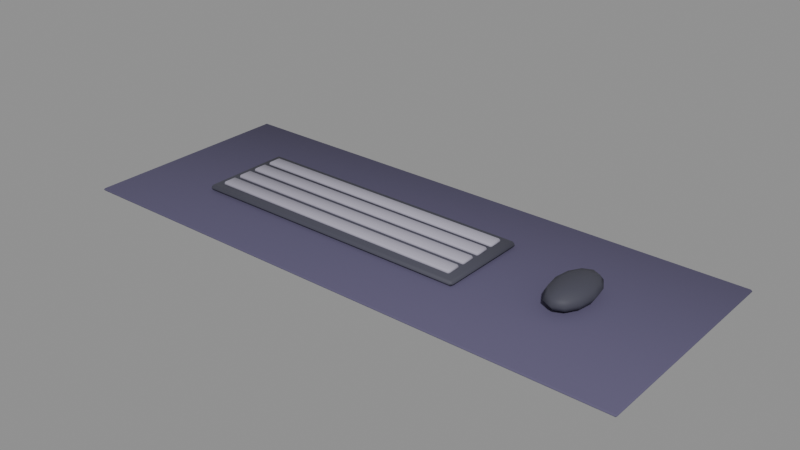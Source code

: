 # Source: senior_keyboard_mat.blend  (saved by Blender 5.2.45; exported with 4.5.12 LTS)
import bpy
from mathutils import Matrix  # noqa: F401  (used for matrix-valued properties, if any)

bpy.ops.wm.read_factory_settings(use_empty=True)
scene = bpy.context.scene
scene.name = 'Scene'

# ---- materials (node trees are filled in below, after node groups)
mat_metal = bpy.data.materials.new('Metal')
mat_slatelavdark = bpy.data.materials.new('SlateLavDark')
mat_darkgrey = bpy.data.materials.new('DarkGrey')

# ---- material node trees
mat_metal.use_nodes = True; mat_metal.node_tree.nodes.clear()
_N = mat_metal.node_tree.nodes; _L = mat_metal.node_tree.links
n0 = _N.new('ShaderNodeBsdfPrincipled'); n0.name = 'Principled BSDF'; n0.location = (-200, 100)
n0.inputs[0].default_value = (0.3993, 0.3787, 0.4647, 1.0)
n0.inputs[2].default_value = 0.6
n0.inputs[10].default_value = 0.005
n0.inputs[13].default_value = 0.25
n1 = _N.new('ShaderNodeOutputMaterial'); n1.name = 'Material Output'; n1.location = (200, 100)
_L.new(n0.outputs[0], n1.inputs[0])
n1.is_active_output = True
mat_slatelavdark.use_nodes = True; mat_slatelavdark.node_tree.nodes.clear()
_N = mat_slatelavdark.node_tree.nodes; _L = mat_slatelavdark.node_tree.links
n0 = _N.new('ShaderNodeBsdfPrincipled'); n0.name = 'Principled BSDF'; n0.location = (-200, 100)
n0.inputs[0].default_value = (0.1036, 0.09152, 0.1636, 1.0)
n0.inputs[2].default_value = 0.85
n0.inputs[10].default_value = 0.005
n0.inputs[13].default_value = 0.25
n1 = _N.new('ShaderNodeOutputMaterial'); n1.name = 'Material Output'; n1.location = (200, 100)
_L.new(n0.outputs[0], n1.inputs[0])
n1.is_active_output = True
mat_darkgrey.use_nodes = True; mat_darkgrey.node_tree.nodes.clear()
_N = mat_darkgrey.node_tree.nodes; _L = mat_darkgrey.node_tree.links
n0 = _N.new('ShaderNodeBsdfPrincipled'); n0.name = 'Principled BSDF'; n0.location = (-200, 100)
n0.inputs[0].default_value = (0.06575, 0.06575, 0.08919, 1.0)
n0.inputs[2].default_value = 0.6
n0.inputs[10].default_value = 0.005
n0.inputs[13].default_value = 0.25
n1 = _N.new('ShaderNodeOutputMaterial'); n1.name = 'Material Output'; n1.location = (200, 100)
_L.new(n0.outputs[0], n1.inputs[0])
n1.is_active_output = True

# ---- meshes
me_senior_keyboard_mat__metal = bpy.data.meshes.new('senior_keyboard_mat__Metal')
me_senior_keyboard_mat__metal.from_pydata([(-0.283, -0.054, 0.0115), (-0.283, -0.056, 0.0135), (-0.285, -0.054, 0.0135), (-0.283, -0.056, 0.0155), (-0.283, -0.054, 0.0175), (-0.285, -0.054, 0.0155), (-0.283, -0.036, 0.0115), (-0.285, -0.036, 0.0135), (-0.283, -0.034, 0.0135), (-0.283, -0.036, 0.0175), (-0.283, -0.034, 0.0155), (-0.285, -0.036, 0.0155), (0.123, -0.054, 0.0115), (0.125, -0.054, 0.0135), (0.123, -0.056, 0.0135), (0.123, -0.054, 0.0175), (0.123, -0.056, 0.0155), (0.125, -0.054, 0.0155), (0.123, -0.036, 0.0115), (0.123, -0.034, 0.0135), (0.125, -0.036, 0.0135), (0.123, -0.036, 0.0175), (0.125, -0.036, 0.0155), (0.123, -0.034, 0.0155), (-0.283, -0.024, 0.0115), (-0.283, -0.026, 0.0135), (-0.285, -0.024, 0.0135), (-0.283, -0.026, 0.0155), (-0.283, -0.024, 0.0175), (-0.285, -0.024, 0.0155), (-0.283, -0.006, 0.0115), (-0.285, -0.006, 0.0135), (-0.283, -0.004, 0.0135), (-0.283, -0.006, 0.0175), (-0.283, -0.004, 0.0155), (-0.285, -0.006, 0.0155), (0.123, -0.024, 0.0115), (0.125, -0.024, 0.0135), (0.123, -0.026, 0.0135), (0.123, -0.024, 0.0175), (0.123, -0.026, 0.0155), (0.125, -0.024, 0.0155), (0.123, -0.006, 0.0115), (0.123, -0.004, 0.0135), (0.125, -0.006, 0.0135), (0.123, -0.006, 0.0175), (0.125, -0.006, 0.0155), (0.123, -0.004, 0.0155), (-0.283, 0.006, 0.0115), (-0.283, 0.004, 0.0135), (-0.285, 0.006, 0.0135), (-0.283, 0.004, 0.0155), (-0.283, 0.006, 0.0175), (-0.285, 0.006, 0.0155), (-0.283, 0.024, 0.0115), (-0.285, 0.024, 0.0135), (-0.283, 0.026, 0.0135), (-0.283, 0.024, 0.0175), (-0.283, 0.026, 0.0155), (-0.285, 0.024, 0.0155), (0.123, 0.006, 0.0115), (0.125, 0.006, 0.0135), (0.123, 0.004, 0.0135), (0.123, 0.006, 0.0175), (0.123, 0.004, 0.0155), (0.125, 0.006, 0.0155), (0.123, 0.024, 0.0115), (0.123, 0.026, 0.0135), (0.125, 0.024, 0.0135), (0.123, 0.024, 0.0175), (0.125, 0.024, 0.0155), (0.123, 0.026, 0.0155), (-0.283, 0.036, 0.0115), (-0.283, 0.034, 0.0135), (-0.285, 0.036, 0.0135), (-0.283, 0.034, 0.0155), (-0.283, 0.036, 0.0175), (-0.285, 0.036, 0.0155), (-0.283, 0.054, 0.0115), (-0.285, 0.054, 0.0135), (-0.283, 0.056, 0.0135), (-0.283, 0.054, 0.0175), (-0.283, 0.056, 0.0155), (-0.285, 0.054, 0.0155), (0.123, 0.036, 0.0115), (0.125, 0.036, 0.0135), (0.123, 0.034, 0.0135), (0.123, 0.036, 0.0175), (0.123, 0.034, 0.0155), (0.125, 0.036, 0.0155), (0.123, 0.054, 0.0115), (0.123, 0.056, 0.0135), (0.125, 0.054, 0.0135), (0.123, 0.054, 0.0175), (0.125, 0.054, 0.0155), (0.123, 0.056, 0.0155)], [], [(0, 1, 2), (3, 4, 5), (6, 7, 8), (9, 10, 11), (12, 13, 14), (15, 16, 17), (18, 19, 20), (21, 22, 23), (6, 0, 2, 7), (1, 3, 5, 2), (4, 9, 11, 5), (10, 8, 7, 11), (18, 6, 8, 19), (9, 21, 23, 10), (22, 20, 19, 23), (12, 18, 20, 13), (21, 15, 17, 22), (16, 14, 13, 17), (0, 12, 14, 1), (15, 4, 3, 16), (6, 18, 12, 0), (2, 5, 11, 7), (14, 16, 3, 1), (21, 9, 4, 15), (8, 10, 23, 19), (20, 22, 17, 13), (24, 25, 26), (27, 28, 29), (30, 31, 32), (33, 34, 35), (36, 37, 38), (39, 40, 41), (42, 43, 44), (45, 46, 47), (30, 24, 26, 31), (25, 27, 29, 26), (28, 33, 35, 29), (34, 32, 31, 35), (42, 30, 32, 43), (33, 45, 47, 34), (46, 44, 43, 47), (36, 42, 44, 37), (45, 39, 41, 46), (40, 38, 37, 41), (24, 36, 38, 25), (39, 28, 27, 40), (30, 42, 36, 24), (26, 29, 35, 31), (38, 40, 27, 25), (45, 33, 28, 39), (32, 34, 47, 43), (44, 46, 41, 37), (48, 49, 50), (51, 52, 53), (54, 55, 56), (57, 58, 59), (60, 61, 62), (63, 64, 65), (66, 67, 68), (69, 70, 71), (54, 48, 50, 55), (49, 51, 53, 50), (52, 57, 59, 53), (58, 56, 55, 59), (66, 54, 56, 67), (57, 69, 71, 58), (70, 68, 67, 71), (60, 66, 68, 61), (69, 63, 65, 70), (64, 62, 61, 65), (48, 60, 62, 49), (63, 52, 51, 64), (54, 66, 60, 48), (50, 53, 59, 55), (62, 64, 51, 49), (69, 57, 52, 63), (56, 58, 71, 67), (68, 70, 65, 61), (72, 73, 74), (75, 76, 77), (78, 79, 80), (81, 82, 83), (84, 85, 86), (87, 88, 89), (90, 91, 92), (93, 94, 95), (78, 72, 74, 79), (73, 75, 77, 74), (76, 81, 83, 77), (82, 80, 79, 83), (90, 78, 80, 91), (81, 93, 95, 82), (94, 92, 91, 95), (84, 90, 92, 85), (93, 87, 89, 94), (88, 86, 85, 89), (72, 84, 86, 73), (87, 76, 75, 88), (78, 90, 84, 72), (74, 77, 83, 79), (86, 88, 75, 73), (93, 81, 76, 87), (80, 82, 95, 91), (92, 94, 89, 85)])
me_senior_keyboard_mat__metal.polygons.foreach_set('use_smooth', [True] * 104)
_uv = me_senior_keyboard_mat__metal.uv_layers.new(name='UVMap')
_uv.uv.foreach_set('vector', [0.1262, 0.7273, 0.1262, 0.75, 0.125, 0.7273, 0.5417, 0.9988, 0.625, 0.9988, 0.5417, 1.0, 0.1262, 0.5227, 0.125, 0.5227, 0.1262, 0.5, 0.625, 0.2432, 0.5417, 0.2512, 0.5417, 0.233, 0.3738, 0.7273, 0.4375, 0.7273, 0.4161, 0.7506, 0.6256, 0.7392, 0.5417, 0.7512, 0.5417, 0.733, 0.3738, 0.5227, 0.4161, 0.4994, 0.4375, 0.5227, 0.6256, 0.5167, 0.5417, 0.5227, 0.5417, 0.4991, 0.1262, 0.5227, 0.1262, 0.7273, 0.125, 0.7273, 0.125, 0.5227, 0.4583, 0.0, 0.5417, 0.0, 0.5417, 0.02273, 0.4583, 0.02273, 0.625, 0.02273, 0.625, 0.2432, 0.5417, 0.233, 0.5417, 0.02273, 0.5417, 0.2512, 0.4583, 0.2512, 0.4583, 0.2273, 0.5417, 0.233, 0.3738, 0.5227, 0.1262, 0.5227, 0.1262, 0.5, 0.4161, 0.4994, 0.625, 0.2432, 0.6256, 0.5167, 0.5417, 0.4991, 0.5417, 0.2512, 0.5417, 0.5227, 0.4375, 0.5227, 0.4161, 0.4994, 0.5417, 0.4991, 0.3738, 0.7273, 0.3738, 0.5227, 0.4375, 0.5227, 0.4375, 0.7273, 0.6256, 0.5167, 0.6256, 0.7392, 0.5417, 0.733, 0.5417, 0.5227, 0.5417, 0.7512, 0.4161, 0.7506, 0.4375, 0.7273, 0.5417, 0.733, 0.1262, 0.7273, 0.3738, 0.7273, 0.4161, 0.7506, 0.1262, 0.75, 0.6256, 0.7392, 0.625, 0.9988, 0.5417, 0.9988, 0.5417, 0.7512, 0.1262, 0.5227, 0.3738, 0.5227, 0.3738, 0.7273, 0.1262, 0.7273, 0.4583, 0.02273, 0.5417, 0.02273, 0.5417, 0.233, 0.4583, 0.2273, 0.4161, 0.7506, 0.5417, 0.7512, 0.5417, 0.9988, 0.4583, 0.9988, 0.6256, 0.5167, 0.8738, 0.5227, 0.8738, 0.7273, 0.6256, 0.7392, 0.4583, 0.2512, 0.5417, 0.2512, 0.5417, 0.4991, 0.4161, 0.4994, 0.4375, 0.5227, 0.5417, 0.5227, 0.5417, 0.733, 0.4375, 0.7273, 0.1262, 0.7273, 0.1262, 0.75, 0.125, 0.7273, 0.5417, 0.9988, 0.625, 0.9988, 0.5417, 1.0, 0.1262, 0.5227, 0.125, 0.5227, 0.1262, 0.5, 0.625, 0.2432, 0.5417, 0.2512, 0.5417, 0.233, 0.3738, 0.7273, 0.4375, 0.7273, 0.4161, 0.7506, 0.6256, 0.7392, 0.5417, 0.7512, 0.5417, 0.733, 0.3738, 0.5227, 0.4161, 0.4994, 0.4375, 0.5227, 0.6256, 0.5167, 0.5417, 0.5227, 0.5417, 0.4991, 0.1262, 0.5227, 0.1262, 0.7273, 0.125, 0.7273, 0.125, 0.5227, 0.4583, 0.0, 0.5417, 0.0, 0.5417, 0.02273, 0.4583, 0.02273, 0.625, 0.02273, 0.625, 0.2432, 0.5417, 0.233, 0.5417, 0.02273, 0.5417, 0.2512, 0.4583, 0.2512, 0.4583, 0.2273, 0.5417, 0.233, 0.3738, 0.5227, 0.1262, 0.5227, 0.1262, 0.5, 0.4161, 0.4994, 0.625, 0.2432, 0.6256, 0.5167, 0.5417, 0.4991, 0.5417, 0.2512, 0.5417, 0.5227, 0.4375, 0.5227, 0.4161, 0.4994, 0.5417, 0.4991, 0.3738, 0.7273, 0.3738, 0.5227, 0.4375, 0.5227, 0.4375, 0.7273, 0.6256, 0.5167, 0.6256, 0.7392, 0.5417, 0.733, 0.5417, 0.5227, 0.5417, 0.7512, 0.4161, 0.7506, 0.4375, 0.7273, 0.5417, 0.733, 0.1262, 0.7273, 0.3738, 0.7273, 0.4161, 0.7506, 0.1262, 0.75, 0.6256, 0.7392, 0.625, 0.9988, 0.5417, 0.9988, 0.5417, 0.7512, 0.1262, 0.5227, 0.3738, 0.5227, 0.3738, 0.7273, 0.1262, 0.7273, 0.4583, 0.02273, 0.5417, 0.02273, 0.5417, 0.233, 0.4583, 0.2273, 0.4161, 0.7506, 0.5417, 0.7512, 0.5417, 0.9988, 0.4583, 0.9988, 0.6256, 0.5167, 0.8738, 0.5227, 0.8738, 0.7273, 0.6256, 0.7392, 0.4583, 0.2512, 0.5417, 0.2512, 0.5417, 0.4991, 0.4161, 0.4994, 0.4375, 0.5227, 0.5417, 0.5227, 0.5417, 0.733, 0.4375, 0.7273, 0.1262, 0.7273, 0.1262, 0.75, 0.125, 0.7273, 0.5417, 0.9988, 0.625, 0.9988, 0.5417, 1.0, 0.1262, 0.5227, 0.125, 0.5227, 0.1262, 0.5, 0.625, 0.2432, 0.5417, 0.2512, 0.5417, 0.233, 0.3738, 0.7273, 0.4375, 0.7273, 0.4161, 0.7506, 0.6256, 0.7392, 0.5417, 0.7512, 0.5417, 0.733, 0.3738, 0.5227, 0.4161, 0.4994, 0.4375, 0.5227, 0.6256, 0.5167, 0.5417, 0.5227, 0.5417, 0.4991, 0.1262, 0.5227, 0.1262, 0.7273, 0.125, 0.7273, 0.125, 0.5227, 0.4583, 0.0, 0.5417, 0.0, 0.5417, 0.02273, 0.4583, 0.02273, 0.625, 0.02273, 0.625, 0.2432, 0.5417, 0.233, 0.5417, 0.02273, 0.5417, 0.2512, 0.4583, 0.2512, 0.4583, 0.2273, 0.5417, 0.233, 0.3738, 0.5227, 0.1262, 0.5227, 0.1262, 0.5, 0.4161, 0.4994, 0.625, 0.2432, 0.6256, 0.5167, 0.5417, 0.4991, 0.5417, 0.2512, 0.5417, 0.5227, 0.4375, 0.5227, 0.4161, 0.4994, 0.5417, 0.4991, 0.3738, 0.7273, 0.3738, 0.5227, 0.4375, 0.5227, 0.4375, 0.7273, 0.6256, 0.5167, 0.6256, 0.7392, 0.5417, 0.733, 0.5417, 0.5227, 0.5417, 0.7512, 0.4161, 0.7506, 0.4375, 0.7273, 0.5417, 0.733, 0.1262, 0.7273, 0.3738, 0.7273, 0.4161, 0.7506, 0.1262, 0.75, 0.6256, 0.7392, 0.625, 0.9988, 0.5417, 0.9988, 0.5417, 0.7512, 0.1262, 0.5227, 0.3738, 0.5227, 0.3738, 0.7273, 0.1262, 0.7273, 0.4583, 0.02273, 0.5417, 0.02273, 0.5417, 0.233, 0.4583, 0.2273, 0.4161, 0.7506, 0.5417, 0.7512, 0.5417, 0.9988, 0.4583, 0.9988, 0.6256, 0.5167, 0.8738, 0.5227, 0.8738, 0.7273, 0.6256, 0.7392, 0.4583, 0.2512, 0.5417, 0.2512, 0.5417, 0.4991, 0.4161, 0.4994, 0.4375, 0.5227, 0.5417, 0.5227, 0.5417, 0.733, 0.4375, 0.7273, 0.1262, 0.7273, 0.1262, 0.75, 0.125, 0.7273, 0.5417, 0.9988, 0.625, 0.9988, 0.5417, 1.0, 0.1262, 0.5227, 0.125, 0.5227, 0.1262, 0.5, 0.625, 0.2432, 0.5417, 0.2512, 0.5417, 0.233, 0.3738, 0.7273, 0.4375, 0.7273, 0.4161, 0.7506, 0.6256, 0.7392, 0.5417, 0.7512, 0.5417, 0.733, 0.3738, 0.5227, 0.4161, 0.4994, 0.4375, 0.5227, 0.6256, 0.5167, 0.5417, 0.5227, 0.5417, 0.4991, 0.1262, 0.5227, 0.1262, 0.7273, 0.125, 0.7273, 0.125, 0.5227, 0.4583, 0.0, 0.5417, 0.0, 0.5417, 0.02273, 0.4583, 0.02273, 0.625, 0.02273, 0.625, 0.2432, 0.5417, 0.233, 0.5417, 0.02273, 0.5417, 0.2512, 0.4583, 0.2512, 0.4583, 0.2273, 0.5417, 0.233, 0.3738, 0.5227, 0.1262, 0.5227, 0.1262, 0.5, 0.4161, 0.4994, 0.625, 0.2432, 0.6256, 0.5167, 0.5417, 0.4991, 0.5417, 0.2512, 0.5417, 0.5227, 0.4375, 0.5227, 0.4161, 0.4994, 0.5417, 0.4991, 0.3738, 0.7273, 0.3738, 0.5227, 0.4375, 0.5227, 0.4375, 0.7273, 0.6256, 0.5167, 0.6256, 0.7392, 0.5417, 0.733, 0.5417, 0.5227, 0.5417, 0.7512, 0.4161, 0.7506, 0.4375, 0.7273, 0.5417, 0.733, 0.1262, 0.7273, 0.3738, 0.7273, 0.4161, 0.7506, 0.1262, 0.75, 0.6256, 0.7392, 0.625, 0.9988, 0.5417, 0.9988, 0.5417, 0.7512, 0.1262, 0.5227, 0.3738, 0.5227, 0.3738, 0.7273, 0.1262, 0.7273, 0.4583, 0.02273, 0.5417, 0.02273, 0.5417, 0.233, 0.4583, 0.2273, 0.4161, 0.7506, 0.5417, 0.7512, 0.5417, 0.9988, 0.4583, 0.9988, 0.6256, 0.5167, 0.8738, 0.5227, 0.8738, 0.7273, 0.6256, 0.7392, 0.4583, 0.2512, 0.5417, 0.2512, 0.5417, 0.4991, 0.4161, 0.4994, 0.4375, 0.5227, 0.5417, 0.5227, 0.5417, 0.733, 0.4375, 0.7273])
me_senior_keyboard_mat__metal.materials.append(mat_metal)
me_senior_keyboard_mat__metal.update()
me_senior_keyboard_mat__slatelavdark = bpy.data.meshes.new('senior_keyboard_mat__SlateLavDark')
me_senior_keyboard_mat__slatelavdark.from_pydata([(-0.4231, -0.1631, 0.0), (-0.4231, -0.165, 0.0019), (-0.425, -0.1631, 0.0019), (-0.4231, -0.165, 0.0021), (-0.4231, -0.1631, 0.004), (-0.425, -0.1631, 0.0021), (-0.4231, 0.1631, 0.0), (-0.425, 0.1631, 0.0019), (-0.4231, 0.165, 0.0019), (-0.4231, 0.1631, 0.004), (-0.4231, 0.165, 0.0021), (-0.425, 0.1631, 0.0021), (0.4231, -0.1631, 0.0), (0.425, -0.1631, 0.0019), (0.4231, -0.165, 0.0019), (0.4231, -0.1631, 0.004), (0.4231, -0.165, 0.0021), (0.425, -0.1631, 0.0021), (0.4231, 0.1631, 0.0), (0.4231, 0.165, 0.0019), (0.425, 0.1631, 0.0019), (0.4231, 0.1631, 0.004), (0.425, 0.1631, 0.0021), (0.4231, 0.165, 0.0021)], [], [(0, 1, 2), (3, 4, 5), (6, 7, 8), (9, 10, 11), (12, 13, 14), (15, 16, 17), (18, 19, 20), (21, 22, 23), (6, 0, 2, 7), (1, 3, 5, 2), (4, 9, 11, 5), (10, 8, 7, 11), (18, 6, 8, 19), (9, 21, 23, 10), (22, 20, 19, 23), (12, 18, 20, 13), (21, 15, 17, 22), (16, 14, 13, 17), (0, 12, 14, 1), (15, 4, 3, 16), (6, 18, 12, 0), (2, 5, 11, 7), (14, 16, 3, 1), (21, 9, 4, 15), (8, 10, 23, 19), (20, 22, 17, 13)])
me_senior_keyboard_mat__slatelavdark.polygons.foreach_set('use_smooth', [True] * 26)
_uv = me_senior_keyboard_mat__slatelavdark.uv_layers.new(name='UVMap')
_uv.uv.foreach_set('vector', [0.1256, 0.7486, 0.1256, 0.75, 0.125, 0.7486, 0.5063, 0.9994, 0.625, 0.9994, 0.5063, 1.0, 0.1256, 0.5014, 0.125, 0.5014, 0.1256, 0.5, 0.625, 0.2499, 0.5063, 0.2506, 0.5063, 0.2489, 0.3744, 0.7486, 0.4641, 0.7486, 0.4341, 0.7503, 0.6253, 0.7496, 0.5063, 0.7506, 0.5063, 0.7489, 0.3744, 0.5014, 0.4341, 0.4997, 0.4641, 0.5014, 0.6253, 0.5009, 0.5063, 0.5014, 0.5063, 0.4996, 0.1256, 0.5014, 0.1256, 0.7486, 0.125, 0.7486, 0.125, 0.5014, 0.4937, 0.0, 0.5063, 0.0, 0.5063, 0.001439, 0.4938, 0.001439, 0.625, 0.001439, 0.625, 0.2499, 0.5063, 0.2489, 0.5063, 0.001439, 0.5063, 0.2506, 0.4937, 0.2506, 0.4938, 0.2486, 0.5063, 0.2489, 0.3744, 0.5014, 0.1256, 0.5014, 0.1256, 0.5, 0.4341, 0.4997, 0.625, 0.2499, 0.6253, 0.5009, 0.5063, 0.4996, 0.5063, 0.2506, 0.5063, 0.5014, 0.4641, 0.5014, 0.4341, 0.4997, 0.5063, 0.4996, 0.3744, 0.7486, 0.3744, 0.5014, 0.4641, 0.5014, 0.4641, 0.7486, 0.6253, 0.5009, 0.6253, 0.7496, 0.5063, 0.7489, 0.5063, 0.5014, 0.5063, 0.7506, 0.4341, 0.7503, 0.4641, 0.7486, 0.5063, 0.7489, 0.1256, 0.7486, 0.3744, 0.7486, 0.4341, 0.7503, 0.1256, 0.75, 0.6253, 0.7496, 0.625, 0.9994, 0.5063, 0.9994, 0.5063, 0.7506, 0.1256, 0.5014, 0.3744, 0.5014, 0.3744, 0.7486, 0.1256, 0.7486, 0.4938, 0.001439, 0.5063, 0.001439, 0.5063, 0.2489, 0.4938, 0.2486, 0.4341, 0.7503, 0.5063, 0.7506, 0.5063, 0.9994, 0.4938, 0.9994, 0.6253, 0.5009, 0.8744, 0.5014, 0.8744, 0.7486, 0.6253, 0.7496, 0.4937, 0.2506, 0.5063, 0.2506, 0.5063, 0.4996, 0.4341, 0.4997, 0.4641, 0.5014, 0.5063, 0.5014, 0.5063, 0.7489, 0.4641, 0.7486])
me_senior_keyboard_mat__slatelavdark.materials.append(mat_slatelavdark)
me_senior_keyboard_mat__slatelavdark.update()
me_senior_keyboard_mat__darkgrey = bpy.data.meshes.new('senior_keyboard_mat__DarkGrey')
me_senior_keyboard_mat__darkgrey.from_pydata([(-0.296, -0.066, 0.004), (-0.296, -0.07, 0.008), (-0.3, -0.066, 0.008), (-0.296, -0.07, 0.009), (-0.296, -0.066, 0.013), (-0.3, -0.066, 0.009), (-0.296, 0.066, 0.004), (-0.3, 0.066, 0.008), (-0.296, 0.07, 0.008), (-0.296, 0.066, 0.013), (-0.296, 0.07, 0.009), (-0.3, 0.066, 0.009), (0.136, -0.066, 0.004), (0.14, -0.066, 0.008), (0.136, -0.07, 0.008), (0.136, -0.066, 0.013), (0.136, -0.07, 0.009), (0.14, -0.066, 0.009), (0.136, 0.066, 0.004), (0.136, 0.07, 0.008), (0.14, 0.066, 0.008), (0.136, 0.066, 0.013), (0.14, 0.066, 0.009), (0.136, 0.07, 0.009), (0.27, 0.0, 0.0365), (0.27, 0.04417, 0.02825), (0.27, 0.051, 0.02), (0.27, 0.04417, 0.01175), (0.27, 0.0, 0.0035), (0.2775, 0.02208, 0.03429), (0.283, 0.03825, 0.02825), (0.285, 0.04417, 0.02), (0.283, 0.03825, 0.01175), (0.2775, 0.02208, 0.005711), (0.283, 0.01275, 0.03429), (0.2925, 0.02208, 0.02825), (0.296, 0.0255, 0.02), (0.2925, 0.02208, 0.01175), (0.283, 0.01275, 0.005711), (0.285, -7.916e-10, 0.03429), (0.296, -1.583e-09, 0.02825), (0.3, -1.583e-09, 0.02), (0.296, -1.583e-09, 0.01175), (0.285, -7.916e-10, 0.005711), (0.283, -0.01275, 0.03429), (0.2925, -0.02208, 0.02825), (0.296, -0.0255, 0.02), (0.2925, -0.02208, 0.01175), (0.283, -0.01275, 0.005711), (0.2775, -0.02208, 0.03429), (0.283, -0.03825, 0.02825), (0.285, -0.04417, 0.02), (0.283, -0.03825, 0.01175), (0.2775, -0.02208, 0.005711), (0.27, -0.0255, 0.03429), (0.27, -0.04417, 0.02825), (0.27, -0.051, 0.02), (0.27, -0.04417, 0.01175), (0.27, -0.0255, 0.005711), (0.2625, -0.02208, 0.03429), (0.257, -0.03825, 0.02825), (0.255, -0.04417, 0.02), (0.257, -0.03825, 0.01175), (0.2625, -0.02208, 0.005711), (0.257, -0.01275, 0.03429), (0.2475, -0.02208, 0.02825), (0.244, -0.0255, 0.02), (0.2475, -0.02208, 0.01175), (0.257, -0.01275, 0.005711), (0.255, 3.958e-09, 0.03429), (0.244, 7.916e-09, 0.02825), (0.24, 7.916e-09, 0.02), (0.244, 7.916e-09, 0.01175), (0.255, 3.958e-09, 0.005711), (0.257, 0.01275, 0.03429), (0.2475, 0.02208, 0.02825), (0.244, 0.0255, 0.02), (0.2475, 0.02208, 0.01175), (0.257, 0.01275, 0.005711), (0.2625, 0.02208, 0.03429), (0.257, 0.03825, 0.02825), (0.255, 0.04417, 0.02), (0.257, 0.03825, 0.01175), (0.2625, 0.02208, 0.005711), (0.27, 0.0255, 0.03429), (0.27, 0.0255, 0.005711)], [], [(0, 1, 2), (3, 4, 5), (6, 7, 8), (9, 10, 11), (12, 13, 14), (15, 16, 17), (18, 19, 20), (21, 22, 23), (6, 0, 2, 7), (1, 3, 5, 2), (4, 9, 11, 5), (10, 8, 7, 11), (18, 6, 8, 19), (9, 21, 23, 10), (22, 20, 19, 23), (12, 18, 20, 13), (21, 15, 17, 22), (16, 14, 13, 17), (0, 12, 14, 1), (15, 4, 3, 16), (6, 18, 12, 0), (2, 5, 11, 7), (14, 16, 3, 1), (21, 9, 4, 15), (8, 10, 23, 19), (20, 22, 17, 13), (84, 24, 29), (28, 85, 33), (27, 26, 31, 32), (25, 84, 29, 30), (85, 27, 32, 33), (26, 25, 30, 31), (28, 33, 38), (32, 31, 36, 37), (30, 29, 34, 35), (33, 32, 37, 38), (31, 30, 35, 36), (29, 24, 34), (37, 36, 41, 42), (35, 34, 39, 40), (38, 37, 42, 43), (36, 35, 40, 41), (34, 24, 39), (28, 38, 43), (40, 39, 44, 45), (43, 42, 47, 48), (41, 40, 45, 46), (39, 24, 44), (28, 43, 48), (42, 41, 46, 47), (48, 47, 52, 53), (46, 45, 50, 51), (44, 24, 49), (28, 48, 53), (47, 46, 51, 52), (45, 44, 49, 50), (53, 52, 57, 58), (51, 50, 55, 56), (49, 24, 54), (28, 53, 58), (52, 51, 56, 57), (50, 49, 54, 55), (58, 57, 62, 63), (56, 55, 60, 61), (54, 24, 59), (28, 58, 63), (57, 56, 61, 62), (55, 54, 59, 60), (63, 62, 67, 68), (61, 60, 65, 66), (59, 24, 64), (28, 63, 68), (62, 61, 66, 67), (60, 59, 64, 65), (66, 65, 70, 71), (64, 24, 69), (28, 68, 73), (67, 66, 71, 72), (65, 64, 69, 70), (68, 67, 72, 73), (69, 24, 74), (28, 73, 78), (72, 71, 76, 77), (70, 69, 74, 75), (73, 72, 77, 78), (71, 70, 75, 76), (28, 78, 83), (77, 76, 81, 82), (75, 74, 79, 80), (78, 77, 82, 83), (76, 75, 80, 81), (74, 24, 79), (28, 83, 85), (82, 81, 26, 27), (80, 79, 84, 25), (83, 82, 27, 85), (81, 80, 25, 26), (79, 24, 84)])
me_senior_keyboard_mat__darkgrey.polygons.foreach_set('use_smooth', [True] * 98)
_uv = me_senior_keyboard_mat__darkgrey.uv_layers.new(name='UVMap')
_uv.uv.foreach_set('vector', [0.1273, 0.7429, 0.1273, 0.75, 0.125, 0.7429, 0.5139, 0.9977, 0.625, 0.9977, 0.5139, 1.0, 0.1273, 0.5071, 0.125, 0.5071, 0.1273, 0.5, 0.625, 0.2491, 0.5139, 0.2523, 0.5139, 0.2446, 0.3727, 0.7429, 0.4583, 0.7429, 0.4294, 0.7511, 0.6261, 0.7476, 0.5139, 0.7523, 0.5139, 0.7446, 0.3727, 0.5071, 0.4294, 0.4989, 0.4583, 0.5071, 0.6261, 0.5048, 0.5139, 0.5071, 0.5139, 0.4983, 0.1273, 0.5071, 0.1273, 0.7429, 0.125, 0.7429, 0.125, 0.5071, 0.4861, 0.0, 0.5139, 0.0, 0.5139, 0.007143, 0.4861, 0.007143, 0.625, 0.007143, 0.625, 0.2491, 0.5139, 0.2446, 0.5139, 0.007143, 0.5139, 0.2523, 0.4861, 0.2523, 0.4861, 0.2429, 0.5139, 0.2446, 0.3727, 0.5071, 0.1273, 0.5071, 0.1273, 0.5, 0.4294, 0.4989, 0.625, 0.2491, 0.6261, 0.5048, 0.5139, 0.4983, 0.5139, 0.2523, 0.5139, 0.5071, 0.4583, 0.5071, 0.4294, 0.4989, 0.5139, 0.4983, 0.3727, 0.7429, 0.3727, 0.5071, 0.4583, 0.5071, 0.4583, 0.7429, 0.6261, 0.5048, 0.6261, 0.7476, 0.5139, 0.7446, 0.5139, 0.5071, 0.5139, 0.7523, 0.4294, 0.7511, 0.4583, 0.7429, 0.5139, 0.7446, 0.1273, 0.7429, 0.3727, 0.7429, 0.4294, 0.7511, 0.1273, 0.75, 0.6261, 0.7476, 0.625, 0.9977, 0.5139, 0.9977, 0.5139, 0.7523, 0.1273, 0.5071, 0.3727, 0.5071, 0.3727, 0.7429, 0.1273, 0.7429, 0.4861, 0.007143, 0.5139, 0.007143, 0.5139, 0.2446, 0.4861, 0.2429, 0.4294, 0.7511, 0.5139, 0.7523, 0.5139, 0.9977, 0.4861, 0.9977, 0.6261, 0.5048, 0.8727, 0.5071, 0.8727, 0.7429, 0.6261, 0.7476, 0.4861, 0.2523, 0.5139, 0.2523, 0.5139, 0.4983, 0.4294, 0.4989, 0.4583, 0.5071, 0.5139, 0.5071, 0.5139, 0.7446, 0.4583, 0.7429, 0.75, 0.8333, 0.7083, 1.0, 0.6667, 0.8333, 0.7083, 0.0, 0.75, 0.1667, 0.6667, 0.1667, 0.75, 0.3333, 0.75, 0.5, 0.6667, 0.5, 0.6667, 0.3333, 0.75, 0.6667, 0.75, 0.8333, 0.6667, 0.8333, 0.6667, 0.6667, 0.75, 0.1667, 0.75, 0.3333, 0.6667, 0.3333, 0.6667, 0.1667, 0.75, 0.5, 0.75, 0.6667, 0.6667, 0.6667, 0.6667, 0.5, 0.625, 0.0, 0.6667, 0.1667, 0.5833, 0.1667, 0.6667, 0.3333, 0.6667, 0.5, 0.5833, 0.5, 0.5833, 0.3333, 0.6667, 0.6667, 0.6667, 0.8333, 0.5833, 0.8333, 0.5833, 0.6667, 0.6667, 0.1667, 0.6667, 0.3333, 0.5833, 0.3333, 0.5833, 0.1667, 0.6667, 0.5, 0.6667, 0.6667, 0.5833, 0.6667, 0.5833, 0.5, 0.6667, 0.8333, 0.625, 1.0, 0.5833, 0.8333, 0.5833, 0.3333, 0.5833, 0.5, 0.5, 0.5, 0.5, 0.3333, 0.5833, 0.6667, 0.5833, 0.8333, 0.5, 0.8333, 0.5, 0.6667, 0.5833, 0.1667, 0.5833, 0.3333, 0.5, 0.3333, 0.5, 0.1667, 0.5833, 0.5, 0.5833, 0.6667, 0.5, 0.6667, 0.5, 0.5, 0.5833, 0.8333, 0.5417, 1.0, 0.5, 0.8333, 0.5417, 0.0, 0.5833, 0.1667, 0.5, 0.1667, 0.5, 0.6667, 0.5, 0.8333, 0.4167, 0.8333, 0.4167, 0.6667, 0.5, 0.1667, 0.5, 0.3333, 0.4167, 0.3333, 0.4167, 0.1667, 0.5, 0.5, 0.5, 0.6667, 0.4167, 0.6667, 0.4167, 0.5, 0.5, 0.8333, 0.4583, 1.0, 0.4167, 0.8333, 0.4583, 0.0, 0.5, 0.1667, 0.4167, 0.1667, 0.5, 0.3333, 0.5, 0.5, 0.4167, 0.5, 0.4167, 0.3333, 0.4167, 0.1667, 0.4167, 0.3333, 0.3333, 0.3333, 0.3333, 0.1667, 0.4167, 0.5, 0.4167, 0.6667, 0.3333, 0.6667, 0.3333, 0.5, 0.4167, 0.8333, 0.375, 1.0, 0.3333, 0.8333, 0.375, 0.0, 0.4167, 0.1667, 0.3333, 0.1667, 0.4167, 0.3333, 0.4167, 0.5, 0.3333, 0.5, 0.3333, 0.3333, 0.4167, 0.6667, 0.4167, 0.8333, 0.3333, 0.8333, 0.3333, 0.6667, 0.3333, 0.1667, 0.3333, 0.3333, 0.25, 0.3333, 0.25, 0.1667, 0.3333, 0.5, 0.3333, 0.6667, 0.25, 0.6667, 0.25, 0.5, 0.3333, 0.8333, 0.2917, 1.0, 0.25, 0.8333, 0.2917, 0.0, 0.3333, 0.1667, 0.25, 0.1667, 0.3333, 0.3333, 0.3333, 0.5, 0.25, 0.5, 0.25, 0.3333, 0.3333, 0.6667, 0.3333, 0.8333, 0.25, 0.8333, 0.25, 0.6667, 0.25, 0.1667, 0.25, 0.3333, 0.1667, 0.3333, 0.1667, 0.1667, 0.25, 0.5, 0.25, 0.6667, 0.1667, 0.6667, 0.1667, 0.5, 0.25, 0.8333, 0.2083, 1.0, 0.1667, 0.8333, 0.2083, 0.0, 0.25, 0.1667, 0.1667, 0.1667, 0.25, 0.3333, 0.25, 0.5, 0.1667, 0.5, 0.1667, 0.3333, 0.25, 0.6667, 0.25, 0.8333, 0.1667, 0.8333, 0.1667, 0.6667, 0.1667, 0.1667, 0.1667, 0.3333, 0.08333, 0.3333, 0.08333, 0.1667, 0.1667, 0.5, 0.1667, 0.6667, 0.08333, 0.6667, 0.08333, 0.5, 0.1667, 0.8333, 0.125, 1.0, 0.08333, 0.8333, 0.125, 0.0, 0.1667, 0.1667, 0.08333, 0.1667, 0.1667, 0.3333, 0.1667, 0.5, 0.08333, 0.5, 0.08333, 0.3333, 0.1667, 0.6667, 0.1667, 0.8333, 0.08333, 0.8333, 0.08333, 0.6667, 0.08333, 0.5, 0.08333, 0.6667, 0.0, 0.6667, 0.0, 0.5, 0.08333, 0.8333, 0.04167, 1.0, 0.0, 0.8333, 0.04167, 0.0, 0.08333, 0.1667, 0.0, 0.1667, 0.08333, 0.3333, 0.08333, 0.5, 0.0, 0.5, 0.0, 0.3333, 0.08333, 0.6667, 0.08333, 0.8333, 0.0, 0.8333, 0.0, 0.6667, 0.08333, 0.1667, 0.08333, 0.3333, 0.0, 0.3333, 0.0, 0.1667, 1.0, 0.8333, 0.9583, 1.0, 0.9167, 0.8333, 0.9583, 0.0, 1.0, 0.1667, 0.9167, 0.1667, 1.0, 0.3333, 1.0, 0.5, 0.9167, 0.5, 0.9167, 0.3333, 1.0, 0.6667, 1.0, 0.8333, 0.9167, 0.8333, 0.9167, 0.6667, 1.0, 0.1667, 1.0, 0.3333, 0.9167, 0.3333, 0.9167, 0.1667, 1.0, 0.5, 1.0, 0.6667, 0.9167, 0.6667, 0.9167, 0.5, 0.875, 0.0, 0.9167, 0.1667, 0.8333, 0.1667, 0.9167, 0.3333, 0.9167, 0.5, 0.8333, 0.5, 0.8333, 0.3333, 0.9167, 0.6667, 0.9167, 0.8333, 0.8333, 0.8333, 0.8333, 0.6667, 0.9167, 0.1667, 0.9167, 0.3333, 0.8333, 0.3333, 0.8333, 0.1667, 0.9167, 0.5, 0.9167, 0.6667, 0.8333, 0.6667, 0.8333, 0.5, 0.9167, 0.8333, 0.875, 1.0, 0.8333, 0.8333, 0.7917, 0.0, 0.8333, 0.1667, 0.75, 0.1667, 0.8333, 0.3333, 0.8333, 0.5, 0.75, 0.5, 0.75, 0.3333, 0.8333, 0.6667, 0.8333, 0.8333, 0.75, 0.8333, 0.75, 0.6667, 0.8333, 0.1667, 0.8333, 0.3333, 0.75, 0.3333, 0.75, 0.1667, 0.8333, 0.5, 0.8333, 0.6667, 0.75, 0.6667, 0.75, 0.5, 0.8333, 0.8333, 0.7917, 1.0, 0.75, 0.8333])
me_senior_keyboard_mat__darkgrey.materials.append(mat_darkgrey)
me_senior_keyboard_mat__darkgrey.update()

# ---- objects
ob_senior_keyboard_mat__metal = bpy.data.objects.new('senior_keyboard_mat__Metal', me_senior_keyboard_mat__metal)
ob_senior_keyboard_mat__slatelavdark = bpy.data.objects.new('senior_keyboard_mat__SlateLavDark', me_senior_keyboard_mat__slatelavdark)
ob_senior_keyboard_mat__darkgrey = bpy.data.objects.new('senior_keyboard_mat__DarkGrey', me_senior_keyboard_mat__darkgrey)
ob_senior_keyboard_mat = bpy.data.objects.new('senior_keyboard_mat', None)

# ---- transforms, parenting, visibility, modifiers, constraints
ob_senior_keyboard_mat__metal.parent = ob_senior_keyboard_mat
ob_senior_keyboard_mat__metal.location = (0.0, 0.0, 0.0)
ob_senior_keyboard_mat__slatelavdark.parent = ob_senior_keyboard_mat
ob_senior_keyboard_mat__slatelavdark.location = (0.0, 0.0, 0.0)
ob_senior_keyboard_mat__darkgrey.parent = ob_senior_keyboard_mat
ob_senior_keyboard_mat__darkgrey.location = (0.0, 0.0, 0.0)
ob_senior_keyboard_mat.location = (0.0, 0.0, 0.0)

# ---- collection membership
scene.collection.objects.link(ob_senior_keyboard_mat__metal)
scene.collection.objects.link(ob_senior_keyboard_mat__slatelavdark)
scene.collection.objects.link(ob_senior_keyboard_mat__darkgrey)
scene.collection.objects.link(ob_senior_keyboard_mat)

# ---- scene / render settings (as saved in the file)
scene.frame_start = 1; scene.frame_end = 250; scene.frame_set(1)
scene.render.engine = 'BLENDER_EEVEE_NEXT'
scene.render.bake_bias = 0.0
scene.render.bake_samples = 0
scene.render.compositor_device = 'GPU'
scene.eevee.use_volume_custom_range = False
scene.eevee.fast_gi_thickness_near = 0.1
scene.eevee.fast_gi_thickness_far = 0.0
scene.eevee.ray_tracing_options.screen_trace_thickness = 0.1
bpy.context.view_layer.update()

# ---- added for rendering (the .blend has no active camera and no usable light): camera, sun + grey world if the file has none
cam_auto = bpy.data.cameras.new('AutoCamera')
cam_auto.lens = 50.0
cam_auto.sensor_width = 36.0
cam_auto.clip_end = 1000.0
ob_auto_camera = bpy.data.objects.new('AutoCamera', cam_auto)
scene.collection.objects.link(ob_auto_camera)
ob_auto_camera.location = (0.844306, -1.01317, 0.693695)
ob_auto_camera.rotation_euler = (1.09748, -7.21219e-08, 0.694738)
scene.camera = ob_auto_camera
light_auto_sun = bpy.data.lights.new('AutoSun', 'SUN')
light_auto_sun.energy = 3.0
light_auto_sun.angle = 0.0523599
ob_auto_sun = bpy.data.objects.new('AutoSun', light_auto_sun)
scene.collection.objects.link(ob_auto_sun)
ob_auto_sun.rotation_euler = (0.872665, 0.174533, 0.523599)
if scene.world is None:
    world_auto = bpy.data.worlds.new('AutoWorld')
    world_auto.color = (0.3, 0.3, 0.3)
    scene.world = world_auto
bpy.context.view_layer.update()
